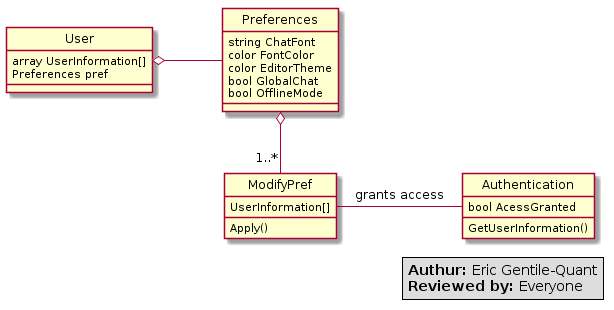

The diagram above was rendered by PlantUML. Its source (embedded in the PNG):
@startuml
hide circle

class User{
array UserInformation[]
Preferences pref
}

User o-right- Preferences

class Authentication{

bool AcessGranted

GetUserInformation()
}

ModifyPref -right- Authentication : grants access

class ModifyPref{
UserInformation[]
Apply()
}

Preferences o--"1..*" ModifyPref

class Preferences{
string ChatFont
color FontColor
color EditorTheme
bool GlobalChat
bool OfflineMode
}

legend right
   <b>Authur:</b> Eric Gentile-Quant
   <b>Reviewed by:</b> Everyone
endlegend
@enduml